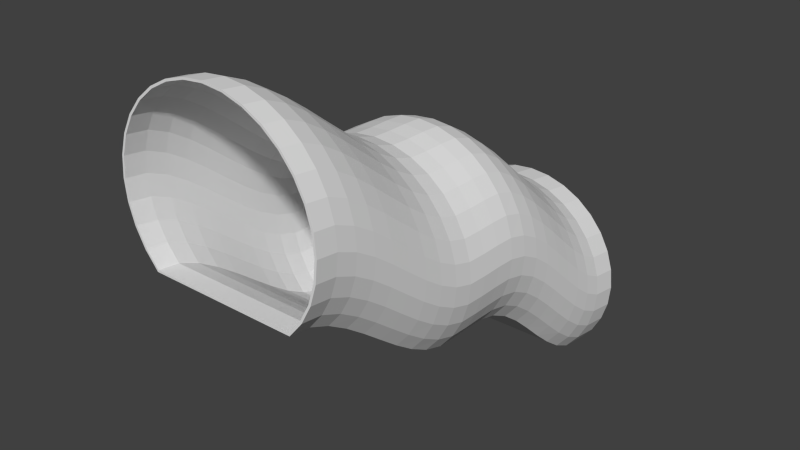# Source: BLENDER_Kanalgang_H_hendiff.blend  (saved by Blender 2.73.0; exported with 4.5.12 LTS)
import bpy
from mathutils import Matrix  # noqa: F401  (used for matrix-valued properties, if any)

bpy.ops.wm.read_factory_settings(use_empty=True)
scene = bpy.context.scene
scene.name = 'Scene'

# ---- collections
col_collection_1 = bpy.data.collections.new('Collection 1'); scene.collection.children.link(col_collection_1)

# ---- world
world_world = bpy.data.worlds.new('World'); scene.world = world_world
world_world.color = (0.05088, 0.05088, 0.05088)
world_world.use_sun_shadow = False
world_world.sun_shadow_jitter_overblur = 0.0
world_world.cycles.sampling_method = 'MANUAL'
world_world.cycles.sample_map_resolution = 256

# ---- meshes
me_cube_001 = bpy.data.meshes.new('Cube.001')
me_cube_001.from_pydata([(0.346, -0.5, -0.3541), (0.346, 0.5, -1.354), (0.4069, 0.5, -1.28), (0.4069, -0.5, -0.28), (-0.346, -0.5, -0.3541), (-0.346, 0.5, -1.354), (0.4521, 0.5, -1.195), (0.4521, -0.5, -0.1954), (-0.4069, -0.5, -0.28), (-0.4069, 0.5, -1.28), (0.48, 0.5, -1.104), (0.48, -0.5, -0.1036), (-0.4521, -0.5, -0.1954), (-0.4521, 0.5, -1.195), (0.4894, 0.5, -1.008), (0.4894, -0.5, -0.008102), (-0.48, -0.5, -0.1036), (-0.48, 0.5, -1.104), (0.48, 0.5, -0.9126), (0.48, -0.5, 0.08737), (-0.4894, -0.5, -0.008102), (-0.4894, 0.5, -1.008), (0.4521, 0.5, -0.8208), (0.4521, -0.5, 0.1792), (-0.48, -0.5, 0.08737), (-0.48, 0.5, -0.9126), (0.4069, 0.5, -0.7362), (0.4069, -0.5, 0.2638), (-0.4521, -0.5, 0.1792), (-0.4521, 0.5, -0.8208), (0.346, 0.5, -0.6621), (0.346, -0.5, 0.3379), (-0.4069, -0.5, 0.2638), (-0.4069, 0.5, -0.7362), (0.2719, 0.5, -0.6012), (0.2719, -0.5, 0.3988), (-0.346, -0.5, 0.3379), (-0.346, 0.5, -0.6621), (0.1873, 0.5, -0.556), (0.1873, -0.5, 0.444), (-0.2719, -0.5, 0.3988), (-0.2719, 0.5, -0.6012), (0.09547, 0.5, -0.5281), (0.09547, -0.5, 0.4719), (-0.1873, -0.5, 0.444), (-0.1873, 0.5, -0.556), (-1.407e-07, 0.5, -0.5187), (-1.407e-07, -0.5, 0.4813), (-0.09547, -0.5, 0.4719), (-0.09547, 0.5, -0.5281), (0.3418, -0.5, -0.3451), (0.3418, 0.5, -1.345), (0.3986, 0.5, -1.274), (0.3986, -0.5, -0.2744), (-0.3418, -0.5, -0.3451), (-0.3418, 0.5, -1.345), (0.4429, 0.5, -1.192), (0.4429, -0.5, -0.1916), (-0.3986, -0.5, -0.2744), (-0.3986, 0.5, -1.274), (0.4702, 0.5, -1.102), (0.4702, -0.5, -0.1016), (-0.4429, -0.5, -0.1916), (-0.4429, 0.5, -1.192), (0.4794, 0.5, -1.008), (0.4794, -0.5, -0.008102), (-0.4702, -0.5, -0.1016), (-0.4702, 0.5, -1.102), (0.4702, 0.5, -0.9146), (0.4702, -0.5, 0.08542), (-0.4794, -0.5, -0.008102), (-0.4794, 0.5, -1.008), (0.4429, 0.5, -0.8247), (0.4429, -0.5, 0.1753), (-0.4702, -0.5, 0.08542), (-0.4702, 0.5, -0.9146), (0.3986, 0.5, -0.7418), (0.3986, -0.5, 0.2582), (-0.4429, -0.5, 0.1753), (-0.4429, 0.5, -0.8247), (0.339, 0.5, -0.6691), (0.339, -0.5, 0.3309), (-0.3986, -0.5, 0.2582), (-0.3986, 0.5, -0.7418), (0.2663, 0.5, -0.6095), (0.2663, -0.5, 0.3905), (-0.339, -0.5, 0.3309), (-0.339, 0.5, -0.6691), (0.1834, 0.5, -0.5652), (0.1834, -0.5, 0.4348), (-0.2663, -0.5, 0.3905), (-0.2663, 0.5, -0.6095), (0.09352, 0.5, -0.5379), (0.09352, -0.5, 0.4621), (-0.1834, -0.5, 0.4348), (-0.1834, 0.5, -0.5652), (-1.407e-07, 0.5, -0.5287), (-1.407e-07, -0.5, 0.4713), (-0.09352, -0.5, 0.4621), (-0.09352, 0.5, -0.5379), (0.346, -0.4512, -0.3659), (0.346, -0.4046, -0.405), (0.346, -0.358, -0.4618), (0.346, -0.3114, -0.5297), (0.346, -0.2648, -0.6025), (0.346, -0.2182, -0.6743), (0.346, -0.1716, -0.7388), (0.346, -0.125, -0.7898), (0.346, -0.07837, -0.8193), (0.346, -0.03176, -0.8233), (0.346, 0.01485, -0.8233), (0.346, 0.06145, -0.8266), (0.346, 0.1081, -0.8492), (0.346, 0.1547, -0.8968), (0.346, 0.2013, -0.9661), (0.346, 0.2479, -1.049), (0.346, 0.2945, -1.136), (0.346, 0.3411, -1.217), (0.346, 0.3877, -1.286), (0.346, 0.4343, -1.333), (0.4069, -0.4512, -0.2918), (0.4069, -0.4046, -0.3309), (0.4069, -0.358, -0.3882), (0.4069, -0.3114, -0.4566), (0.4069, -0.2648, -0.5297), (0.4069, -0.2182, -0.6013), (0.4069, -0.1716, -0.6655), (0.4069, -0.125, -0.7158), (0.4069, -0.07837, -0.7451), (0.4069, -0.03176, -0.7492), (0.4069, 0.01485, -0.7492), (0.4069, 0.06145, -0.7522), (0.4069, 0.1081, -0.7744), (0.4069, 0.1547, -0.8225), (0.4069, 0.2013, -0.8917), (0.4069, 0.2479, -0.9731), (0.4069, 0.2945, -1.059), (0.4069, 0.3411, -1.142), (0.4069, 0.3877, -1.212), (0.4069, 0.4343, -1.259), (-0.4069, -0.4512, -0.2918), (-0.4069, -0.4046, -0.3309), (-0.4069, -0.358, -0.3882), (-0.4069, -0.3114, -0.4566), (-0.4069, -0.2648, -0.5297), (-0.4069, -0.2182, -0.6013), (-0.4069, -0.1716, -0.6655), (-0.4069, -0.125, -0.7158), (-0.4069, -0.07837, -0.7451), (-0.4069, -0.03176, -0.7492), (-0.4069, 0.01485, -0.7492), (-0.4069, 0.06145, -0.7522), (-0.4069, 0.1081, -0.7744), (-0.4069, 0.1547, -0.8225), (-0.4069, 0.2013, -0.8917), (-0.4069, 0.2479, -0.9731), (-0.4069, 0.2945, -1.059), (-0.4069, 0.3411, -1.142), (-0.4069, 0.3877, -1.212), (-0.4069, 0.4343, -1.259), (-0.346, 0.4343, -1.333), (-0.346, 0.3877, -1.286), (-0.346, 0.3411, -1.217), (-0.346, 0.2945, -1.136), (-0.346, 0.2479, -1.049), (-0.346, 0.2013, -0.9661), (-0.346, 0.1547, -0.8968), (-0.346, 0.1081, -0.8492), (-0.346, 0.06145, -0.8266), (-0.346, 0.01485, -0.8233), (-0.346, -0.03176, -0.8233), (-0.346, -0.07837, -0.8193), (-0.346, -0.125, -0.7898), (-0.346, -0.1716, -0.7388), (-0.346, -0.2182, -0.6743), (-0.346, -0.2648, -0.6025), (-0.346, -0.3114, -0.5297), (-0.346, -0.358, -0.4618), (-0.346, -0.4046, -0.405), (-0.346, -0.4512, -0.3659), (0.4521, -0.4512, -0.2072), (0.4521, -0.4046, -0.2463), (0.4521, -0.358, -0.3038), (0.4521, -0.3114, -0.3723), (0.4521, -0.2648, -0.4459), (0.4521, -0.2182, -0.5178), (0.4521, -0.1716, -0.5817), (0.4521, -0.125, -0.6316), (0.4521, -0.07837, -0.6605), (0.4521, -0.03176, -0.6646), (0.4521, 0.01485, -0.6646), (0.4521, 0.06145, -0.6676), (0.4521, 0.1081, -0.6901), (0.4521, 0.1547, -0.7383), (0.4521, 0.2013, -0.8078), (0.4521, 0.2479, -0.8889), (0.4521, 0.2945, -0.9744), (0.4521, 0.3411, -1.057), (0.4521, 0.3877, -1.127), (0.4521, 0.4343, -1.174), (0.48, 0.4343, -1.082), (0.48, 0.3877, -1.035), (0.48, 0.3411, -0.9648), (0.48, 0.2945, -0.8829), (0.48, 0.2479, -0.7979), (0.48, 0.2013, -0.7168), (0.48, 0.1547, -0.6473), (0.48, 0.1081, -0.5993), (0.48, 0.06145, -0.5762), (0.48, 0.01485, -0.5728), (0.48, -0.03176, -0.5728), (0.48, -0.07837, -0.5687), (0.48, -0.125, -0.5402), (0.48, -0.1716, -0.4906), (0.48, -0.2182, -0.4266), (0.48, -0.2648, -0.3546), (0.48, -0.3114, -0.2809), (0.48, -0.358, -0.2121), (0.48, -0.4046, -0.1545), (0.48, -0.4512, -0.1154), (-0.4521, -0.4512, -0.2072), (-0.4521, -0.4046, -0.2463), (-0.4521, -0.358, -0.3038), (-0.4521, -0.3114, -0.3723), (-0.4521, -0.2648, -0.4459), (-0.4521, -0.2182, -0.5178), (-0.4521, -0.1716, -0.5817), (-0.4521, -0.125, -0.6316), (-0.4521, -0.07837, -0.6605), (-0.4521, -0.03176, -0.6646), (-0.4521, 0.01485, -0.6646), (-0.4521, 0.06145, -0.6676), (-0.4521, 0.1081, -0.6901), (-0.4521, 0.1547, -0.7383), (-0.4521, 0.2013, -0.8078), (-0.4521, 0.2479, -0.8889), (-0.4521, 0.2945, -0.9744), (-0.4521, 0.3411, -1.057), (-0.4521, 0.3877, -1.127), (-0.4521, 0.4343, -1.174), (0.4894, -0.4512, -0.01988), (0.4894, -0.4046, -0.05911), (0.4894, -0.358, -0.1167), (0.4894, -0.3114, -0.1857), (0.4894, -0.2648, -0.2595), (0.4894, -0.2182, -0.3317), (0.4894, -0.1716, -0.3957), (0.4894, -0.125, -0.4451), (0.4894, -0.07837, -0.4733), (0.4894, -0.03176, -0.4773), (0.4894, 0.01485, -0.4773), (0.4894, 0.06145, -0.4811), (0.4894, 0.1081, -0.5051), (0.4894, 0.1547, -0.5537), (0.4894, 0.2013, -0.6221), (0.4894, 0.2479, -0.7033), (0.4894, 0.2945, -0.7879), (0.4894, 0.3411, -0.8693), (0.4894, 0.3877, -0.9393), (0.4894, 0.4343, -0.987), (-0.4894, -0.4512, -0.01988), (-0.4894, -0.4046, -0.05911), (-0.4894, -0.358, -0.1167), (-0.4894, -0.3114, -0.1857), (-0.4894, -0.2648, -0.2595), (-0.4894, -0.2182, -0.3317), (-0.4894, -0.1716, -0.3957), (-0.4894, -0.125, -0.4451), (-0.4894, -0.07837, -0.4733), (-0.4894, -0.03176, -0.4773), (-0.4894, 0.01485, -0.4773), (-0.4894, 0.06145, -0.4811), (-0.4894, 0.1081, -0.5051), (-0.4894, 0.1547, -0.5537), (-0.4894, 0.2013, -0.6221), (-0.4894, 0.2479, -0.7033), (-0.4894, 0.2945, -0.7879), (-0.4894, 0.3411, -0.8693), (-0.4894, 0.3877, -0.9393), (-0.4894, 0.4343, -0.987), (-0.48, 0.4343, -1.082), (-0.48, 0.3877, -1.035), (-0.48, 0.3411, -0.9648), (-0.48, 0.2945, -0.8829), (-0.48, 0.2479, -0.7979), (-0.48, 0.2013, -0.7168), (-0.48, 0.1547, -0.6473), (-0.48, 0.1081, -0.5993), (-0.48, 0.06145, -0.5762), (-0.48, 0.01485, -0.5728), (-0.48, -0.03176, -0.5728), (-0.48, -0.07837, -0.5687), (-0.48, -0.125, -0.5402), (-0.48, -0.1716, -0.4906), (-0.48, -0.2182, -0.4267), (-0.48, -0.2648, -0.3546), (-0.48, -0.3114, -0.2809), (-0.48, -0.358, -0.2121), (-0.48, -0.4046, -0.1545), (-0.48, -0.4512, -0.1154), (0.48, -0.4512, 0.07559), (0.48, -0.4046, 0.03635), (0.48, -0.358, -0.02124), (0.48, -0.3114, -0.09033), (0.48, -0.2648, -0.1643), (0.48, -0.2182, -0.2365), (0.48, -0.1716, -0.3007), (0.48, -0.125, -0.3499), (0.48, -0.07837, -0.3779), (0.48, -0.03176, -0.3818), (0.48, 0.01485, -0.3818), (0.48, 0.06145, -0.3859), (0.48, 0.1081, -0.4113), (0.48, 0.1547, -0.4598), (0.48, 0.2013, -0.528), (0.48, 0.2479, -0.6087), (0.48, 0.2945, -0.6931), (0.48, 0.3411, -0.7742), (0.48, 0.3877, -0.844), (0.48, 0.4343, -0.8915), (0.4521, 0.4343, -0.7997), (0.4521, 0.3877, -0.7526), (0.4521, 0.3411, -0.6831), (0.4521, 0.2945, -0.603), (0.4521, 0.2479, -0.5183), (0.4521, 0.2013, -0.4387), (0.4521, 0.1547, -0.3703), (0.4521, 0.1081, -0.3208), (0.4521, 0.06145, -0.2941), (0.4521, 0.01485, -0.29), (0.4521, -0.03176, -0.29), (0.4521, -0.07837, -0.2862), (0.4521, -0.125, -0.2583), (0.4521, -0.1716, -0.209), (0.4521, -0.2182, -0.1449), (0.4521, -0.2648, -0.07252), (0.4521, -0.3114, 0.001518), (0.4521, -0.358, 0.0706), (0.4521, -0.4046, 0.1282), (0.4521, -0.4512, 0.1674), (-0.48, -0.4512, 0.07559), (-0.48, -0.4046, 0.03635), (-0.48, -0.358, -0.02124), (-0.48, -0.3114, -0.09033), (-0.48, -0.2648, -0.1643), (-0.48, -0.2182, -0.2365), (-0.48, -0.1716, -0.3007), (-0.48, -0.125, -0.3499), (-0.48, -0.07837, -0.3779), (-0.48, -0.03176, -0.3818), (-0.48, 0.01485, -0.3818), (-0.48, 0.06145, -0.3859), (-0.48, 0.1081, -0.4113), (-0.48, 0.1547, -0.4598), (-0.48, 0.2013, -0.528), (-0.48, 0.2479, -0.6087), (-0.48, 0.2945, -0.6931), (-0.48, 0.3411, -0.7742), (-0.48, 0.3877, -0.844), (-0.48, 0.4343, -0.8915), (0.4069, 0.4343, -0.7151), (0.4069, 0.3877, -0.6682), (0.4069, 0.3411, -0.5995), (0.4069, 0.2945, -0.5201), (0.4069, 0.2479, -0.4366), (0.4069, 0.2013, -0.3568), (0.4069, 0.1547, -0.2883), (0.4069, 0.1081, -0.2376), (0.4069, 0.06145, -0.2095), (0.4069, 0.01485, -0.2054), (0.4069, -0.03176, -0.2054), (0.4069, -0.07837, -0.2016), (0.4069, -0.125, -0.1737), (0.4069, -0.1716, -0.1244), (0.4069, -0.2182, -0.06015), (0.4069, -0.2648, 0.01232), (0.4069, -0.3114, 0.08633), (0.4069, -0.358, 0.1553), (0.4069, -0.4046, 0.2128), (0.4069, -0.4512, 0.252), (-0.4521, -0.4512, 0.1674), (-0.4521, -0.4046, 0.1282), (-0.4521, -0.358, 0.0706), (-0.4521, -0.3114, 0.001518), (-0.4521, -0.2648, -0.07252), (-0.4521, -0.2182, -0.1449), (-0.4521, -0.1716, -0.209), (-0.4521, -0.125, -0.2583), (-0.4521, -0.07837, -0.2862), (-0.4521, -0.03176, -0.29), (-0.4521, 0.01485, -0.29), (-0.4521, 0.06145, -0.2941), (-0.4521, 0.1081, -0.3208), (-0.4521, 0.1547, -0.3703), (-0.4521, 0.2013, -0.4387), (-0.4521, 0.2479, -0.5183), (-0.4521, 0.2945, -0.603), (-0.4521, 0.3411, -0.6831), (-0.4521, 0.3877, -0.7526), (-0.4521, 0.4343, -0.7997), (0.346, 0.4343, -0.6409), (0.346, 0.3877, -0.594), (0.346, 0.3411, -0.5265), (0.346, 0.2945, -0.4476), (0.346, 0.2479, -0.3655), (0.346, 0.2013, -0.2861), (0.346, 0.1547, -0.2165), (0.346, 0.1081, -0.1642), (0.346, 0.06145, -0.1353), (0.346, 0.01485, -0.1313), (0.346, -0.03176, -0.1313), (0.346, -0.07837, -0.1274), (0.346, -0.125, -0.09937), (0.346, -0.1716, -0.04985), (0.346, -0.2182, 0.01452), (0.346, -0.2648, 0.087), (0.346, -0.3114, 0.1609), (0.346, -0.358, 0.2296), (0.346, -0.4046, 0.287), (0.346, -0.4512, 0.3261), (-0.4069, -0.4512, 0.252), (-0.4069, -0.4046, 0.2128), (-0.4069, -0.358, 0.1553), (-0.4069, -0.3114, 0.08633), (-0.4069, -0.2648, 0.01232), (-0.4069, -0.2182, -0.06015), (-0.4069, -0.1716, -0.1244), (-0.4069, -0.125, -0.1737), (-0.4069, -0.07837, -0.2016), (-0.4069, -0.03176, -0.2054), (-0.4069, 0.01485, -0.2054), (-0.4069, 0.06145, -0.2095), (-0.4069, 0.1081, -0.2376), (-0.4069, 0.1547, -0.2883), (-0.4069, 0.2013, -0.3568), (-0.4069, 0.2479, -0.4366), (-0.4069, 0.2945, -0.5201), (-0.4069, 0.3411, -0.5995), (-0.4069, 0.3877, -0.6682), (-0.4069, 0.4343, -0.7151), (0.2719, 0.4343, -0.5801), (0.2719, 0.3877, -0.5331), (0.2719, 0.3411, -0.467), (0.2719, 0.2945, -0.3886), (0.2719, 0.2479, -0.3067), (0.2719, 0.2013, -0.2276), (0.2719, 0.1547, -0.1576), (0.2719, 0.1081, -0.104), (0.2719, 0.06145, -0.07445), (0.2719, 0.01485, -0.0704), (0.2719, -0.03176, -0.0704), (0.2719, -0.07837, -0.06642), (0.2719, -0.125, -0.03811), (0.2719, -0.1716, 0.0117), (0.2719, -0.2182, 0.07621), (0.2719, -0.2648, 0.1486), (0.2719, -0.3114, 0.2222), (0.2719, -0.358, 0.2907), (0.2719, -0.4046, 0.3479), (0.2719, -0.4512, 0.387), (-0.346, -0.4512, 0.3261), (-0.346, -0.4046, 0.287), (-0.346, -0.358, 0.2296), (-0.346, -0.3114, 0.1609), (-0.346, -0.2648, 0.087), (-0.346, -0.2182, 0.01452), (-0.346, -0.1716, -0.04985), (-0.346, -0.125, -0.09937), (-0.346, -0.07837, -0.1274), (-0.346, -0.03176, -0.1313), (-0.346, 0.01485, -0.1313), (-0.346, 0.06145, -0.1353), (-0.346, 0.1081, -0.1642), (-0.346, 0.1547, -0.2165), (-0.346, 0.2013, -0.2861), (-0.346, 0.2479, -0.3655), (-0.346, 0.2945, -0.4476), (-0.346, 0.3411, -0.5265), (-0.346, 0.3877, -0.594), (-0.346, 0.4343, -0.6409), (0.1873, 0.4343, -0.5348), (0.1873, 0.3877, -0.4879), (0.1873, 0.3411, -0.4224), (0.1873, 0.2945, -0.3454), (0.1873, 0.2479, -0.2637), (0.1873, 0.2013, -0.1842), (0.1873, 0.1547, -0.1135), (0.1873, 0.1081, -0.05895), (0.1873, 0.06145, -0.02923), (0.1873, 0.01485, -0.02518), (0.1873, -0.03176, -0.02518), (0.1873, -0.07837, -0.02113), (0.1873, -0.125, 0.007652), (0.1873, -0.1716, 0.05782), (0.1873, -0.2182, 0.1224), (0.1873, -0.2648, 0.1946), (0.1873, -0.3114, 0.2678), (0.1873, -0.358, 0.3361), (0.1873, -0.4046, 0.3931), (0.1873, -0.4512, 0.4322), (-0.2719, -0.4512, 0.387), (-0.2719, -0.4046, 0.3479), (-0.2719, -0.358, 0.2907), (-0.2719, -0.3114, 0.2222), (-0.2719, -0.2648, 0.1486), (-0.2719, -0.2182, 0.07621), (-0.2719, -0.1716, 0.01169), (-0.2719, -0.125, -0.03811), (-0.2719, -0.07837, -0.06642), (-0.2719, -0.03176, -0.0704), (-0.2719, 0.01485, -0.0704), (-0.2719, 0.06145, -0.07445), (-0.2719, 0.1081, -0.104), (-0.2719, 0.1547, -0.1576), (-0.2719, 0.2013, -0.2276), (-0.2719, 0.2479, -0.3067), (-0.2719, 0.2945, -0.3886), (-0.2719, 0.3411, -0.467), (-0.2719, 0.3877, -0.5331), (-0.2719, 0.4343, -0.5801), (0.09547, 0.4343, -0.507), (0.09547, 0.3877, -0.4601), (0.09547, 0.3411, -0.3945), (0.09547, 0.2945, -0.318), (0.09547, 0.2479, -0.2371), (0.09547, 0.2013, -0.1579), (0.09547, 0.1547, -0.08666), (0.09547, 0.1081, -0.03122), (0.09547, 0.06145, -0.001382), (0.09547, 0.01485, 0.002667), (0.09547, -0.03176, 0.002667), (0.09547, -0.07837, 0.006716), (0.09547, -0.125, 0.03599), (0.09547, -0.1716, 0.08658), (0.09547, -0.2182, 0.1512), (0.09547, -0.2648, 0.223), (0.09547, -0.3114, 0.296), (0.09547, -0.358, 0.3641), (0.09547, -0.4046, 0.4209), (0.09547, -0.4512, 0.4601), (-0.1873, -0.4512, 0.4322), (-0.1873, -0.4046, 0.3931), (-0.1873, -0.358, 0.3361), (-0.1873, -0.3114, 0.2678), (-0.1873, -0.2648, 0.1946), (-0.1873, -0.2182, 0.1224), (-0.1873, -0.1716, 0.05782), (-0.1873, -0.125, 0.007652), (-0.1873, -0.07837, -0.02113), (-0.1873, -0.03176, -0.02518), (-0.1873, 0.01485, -0.02518), (-0.1873, 0.06145, -0.02923), (-0.1873, 0.1081, -0.05895), (-0.1873, 0.1547, -0.1135), (-0.1873, 0.2013, -0.1842), (-0.1873, 0.2479, -0.2637), (-0.1873, 0.2945, -0.3454), (-0.1873, 0.3411, -0.4224), (-0.1873, 0.3877, -0.4879), (-0.1873, 0.4343, -0.5348), (-1.407e-07, 0.4343, -0.4976), (-1.407e-07, 0.3877, -0.4507), (-1.407e-07, 0.3411, -0.3851), (-1.407e-07, 0.2945, -0.3086), (-1.407e-07, 0.2479, -0.2277), (-1.407e-07, 0.2013, -0.1485), (-1.407e-07, 0.1547, -0.07726), (-1.407e-07, 0.1081, -0.02182), (-1.407e-07, 0.06145, 0.008021), (-1.407e-07, 0.01485, 0.01207), (-1.407e-07, -0.03176, 0.01207), (-1.407e-07, -0.07837, 0.01612), (-1.407e-07, -0.125, 0.04561), (-1.407e-07, -0.1716, 0.09647), (-1.407e-07, -0.2182, 0.161), (-1.407e-07, -0.2648, 0.2327), (-1.407e-07, -0.3114, 0.3055), (-1.407e-07, -0.358, 0.3735), (-1.407e-07, -0.4046, 0.4303), (-1.407e-07, -0.4512, 0.4695), (-0.09547, -0.4512, 0.4601), (-0.09547, -0.4046, 0.4209), (-0.09547, -0.358, 0.3641), (-0.09547, -0.3114, 0.296), (-0.09547, -0.2648, 0.223), (-0.09547, -0.2182, 0.1512), (-0.09547, -0.1716, 0.08658), (-0.09547, -0.125, 0.03599), (-0.09547, -0.07837, 0.006716), (-0.09547, -0.03176, 0.002667), (-0.09547, 0.01485, 0.002667), (-0.09547, 0.06145, -0.001382), (-0.09547, 0.1081, -0.03122), (-0.09547, 0.1547, -0.08666), (-0.09547, 0.2013, -0.1579), (-0.09547, 0.2479, -0.2371), (-0.09547, 0.2945, -0.318), (-0.09547, 0.3411, -0.3945), (-0.09547, 0.3877, -0.4601), (-0.09547, 0.4343, -0.507), (0.3418, -0.4512, -0.3569), (0.3418, -0.4046, -0.396), (0.3418, -0.358, -0.4529), (0.3418, -0.3114, -0.5208), (0.3418, -0.2648, -0.5937), (0.3418, -0.2182, -0.6654), (0.3418, -0.1716, -0.7299), (0.3418, -0.125, -0.7808), (0.3418, -0.07837, -0.8103), (0.3418, -0.03176, -0.8143), (0.3418, 0.01485, -0.8143), (0.3418, 0.06145, -0.8175), (0.3418, 0.1081, -0.8403), (0.3418, 0.1547, -0.8886), (0.3418, 0.2013, -0.9579), (0.3418, 0.2479, -1.04), (0.3418, 0.2945, -1.127), (0.3418, 0.3411, -1.208), (0.3418, 0.3877, -1.277), (0.3418, 0.4343, -1.324), (0.3986, -0.4512, -0.2862), (0.3986, -0.4046, -0.3253), (0.3986, -0.358, -0.3828), (0.3986, -0.3114, -0.4512), (0.3986, -0.2648, -0.5243), (0.3986, -0.2182, -0.5959), (0.3986, -0.1716, -0.66), (0.3986, -0.125, -0.7103), (0.3986, -0.07837, -0.7396), (0.3986, -0.03176, -0.7436), (0.3986, 0.01485, -0.7436), (0.3986, 0.06145, -0.7466), (0.3986, 0.1081, -0.7691), (0.3986, 0.1547, -0.8174), (0.3986, 0.2013, -0.8868), (0.3986, 0.2479, -0.9683), (0.3986, 0.2945, -1.054), (0.3986, 0.3411, -1.137), (0.3986, 0.3877, -1.206), (0.3986, 0.4343, -1.253), (-0.3986, -0.4512, -0.2862), (-0.3986, -0.4046, -0.3253), (-0.3986, -0.358, -0.3828), (-0.3986, -0.3114, -0.4512), (-0.3986, -0.2648, -0.5243), (-0.3986, -0.2182, -0.5959), (-0.3986, -0.1716, -0.66), (-0.3986, -0.125, -0.7103), (-0.3986, -0.07837, -0.7396), (-0.3986, -0.03176, -0.7436), (-0.3986, 0.01485, -0.7436), (-0.3986, 0.06145, -0.7466), (-0.3986, 0.1081, -0.7691), (-0.3986, 0.1547, -0.8174), (-0.3986, 0.2013, -0.8868), (-0.3986, 0.2479, -0.9683), (-0.3986, 0.2945, -1.054), (-0.3986, 0.3411, -1.137), (-0.3986, 0.3877, -1.206), (-0.3986, 0.4343, -1.253), (-0.3418, 0.4343, -1.324), (-0.3418, 0.3877, -1.277), (-0.3418, 0.3411, -1.208), (-0.3418, 0.2945, -1.127), (-0.3418, 0.2479, -1.04), (-0.3418, 0.2013, -0.9579), (-0.3418, 0.1547, -0.8886), (-0.3418, 0.1081, -0.8403), (-0.3418, 0.06145, -0.8175), (-0.3418, 0.01485, -0.8143), (-0.3418, -0.03176, -0.8143), (-0.3418, -0.07837, -0.8103), (-0.3418, -0.125, -0.7808), (-0.3418, -0.1716, -0.7299), (-0.3418, -0.2182, -0.6654), (-0.3418, -0.2648, -0.5937), (-0.3418, -0.3114, -0.5208), (-0.3418, -0.358, -0.4529), (-0.3418, -0.4046, -0.396), (-0.3418, -0.4512, -0.3569), (0.4429, -0.4512, -0.2033), (0.4429, -0.4046, -0.2425), (0.4429, -0.358, -0.3), (0.4429, -0.3114, -0.3686), (0.4429, -0.2648, -0.4423), (0.4429, -0.2182, -0.5141), (0.4429, -0.1716, -0.578), (0.4429, -0.125, -0.6278), (0.4429, -0.07837, -0.6567), (0.4429, -0.03176, -0.6608), (0.4429, 0.01485, -0.6608), (0.4429, 0.06145, -0.6638), (0.4429, 0.1081, -0.6863), (0.4429, 0.1547, -0.7349), (0.4429, 0.2013, -0.8044), (0.4429, 0.2479, -0.8856), (0.4429, 0.2945, -0.971), (0.4429, 0.3411, -1.053), (0.4429, 0.3877, -1.123), (0.4429, 0.4343, -1.17), (0.4702, 0.4343, -1.08), (0.4702, 0.3877, -1.033), (0.4702, 0.3411, -0.9629), (0.4702, 0.2945, -0.8812), (0.4702, 0.2479, -0.7962), (0.4702, 0.2013, -0.7152), (0.4702, 0.1547, -0.6455), (0.4702, 0.1081, -0.5974), (0.4702, 0.06145, -0.5742), (0.4702, 0.01485, -0.5708), (0.4702, -0.03176, -0.5708), (0.4702, -0.07837, -0.5668), (0.4702, -0.125, -0.5383), (0.4702, -0.1716, -0.4888), (0.4702, -0.2182, -0.4248), (0.4702, -0.2648, -0.3527), (0.4702, -0.3114, -0.2791), (0.4702, -0.358, -0.2102), (0.4702, -0.4046, -0.1526), (0.4702, -0.4512, -0.1134), (-0.4429, -0.4512, -0.2033), (-0.4429, -0.4046, -0.2425), (-0.4429, -0.358, -0.3), (-0.4429, -0.3114, -0.3686), (-0.4429, -0.2648, -0.4423), (-0.4429, -0.2182, -0.5141), (-0.4429, -0.1716, -0.578), (-0.4429, -0.125, -0.6278), (-0.4429, -0.07837, -0.6567), (-0.4429, -0.03176, -0.6608), (-0.4429, 0.01485, -0.6608), (-0.4429, 0.06145, -0.6638), (-0.4429, 0.1081, -0.6863), (-0.4429, 0.1547, -0.7349), (-0.4429, 0.2013, -0.8044), (-0.4429, 0.2479, -0.8856), (-0.4429, 0.2945, -0.971), (-0.4429, 0.3411, -1.053), (-0.4429, 0.3877, -1.123), (-0.4429, 0.4343, -1.17), (0.4794, -0.4512, -0.01988), (0.4794, -0.4046, -0.05912), (0.4794, -0.358, -0.1167), (0.4794, -0.3114, -0.1858), (0.4794, -0.2648, -0.2596), (0.4794, -0.2182, -0.3318), (0.4794, -0.1716, -0.3957), (0.4794, -0.125, -0.4451), (0.4794, -0.07837, -0.4733), (0.4794, -0.03176, -0.4773), (0.4794, 0.01485, -0.4773), (0.4794, 0.06145, -0.4811), (0.4794, 0.1081, -0.505), (0.4794, 0.1547, -0.5536), (0.4794, 0.2013, -0.622), (0.4794, 0.2479, -0.7033), (0.4794, 0.2945, -0.7879), (0.4794, 0.3411, -0.8693), (0.4794, 0.3877, -0.9393), (0.4794, 0.4343, -0.987), (-0.4794, -0.4512, -0.01988), (-0.4794, -0.4046, -0.05912), (-0.4794, -0.358, -0.1167), (-0.4794, -0.3114, -0.1858), (-0.4794, -0.2648, -0.2596), (-0.4794, -0.2182, -0.3318), (-0.4794, -0.1716, -0.3957), (-0.4794, -0.125, -0.4451), (-0.4794, -0.07837, -0.4733), (-0.4794, -0.03176, -0.4773), (-0.4794, 0.01485, -0.4773), (-0.4794, 0.06145, -0.4811), (-0.4794, 0.1081, -0.505), (-0.4794, 0.1547, -0.5536), (-0.4794, 0.2013, -0.622), (-0.4794, 0.2479, -0.7033), (-0.4794, 0.2945, -0.7879), (-0.4794, 0.3411, -0.8693), (-0.4794, 0.3877, -0.9393), (-0.4794, 0.4343, -0.987), (-0.4702, 0.4343, -1.08), (-0.4702, 0.3877, -1.033), (-0.4702, 0.3411, -0.9629), (-0.4702, 0.2945, -0.8812), (-0.4702, 0.2479, -0.7962), (-0.4702, 0.2013, -0.7152), (-0.4702, 0.1547, -0.6455), (-0.4702, 0.1081, -0.5974), (-0.4702, 0.06145, -0.5742), (-0.4702, 0.01485, -0.5708), (-0.4702, -0.03176, -0.5708), (-0.4702, -0.07837, -0.5668), (-0.4702, -0.125, -0.5383), (-0.4702, -0.1716, -0.4888), (-0.4702, -0.2182, -0.4248), (-0.4702, -0.2648, -0.3527), (-0.4702, -0.3114, -0.2791), (-0.4702, -0.358, -0.2102), (-0.4702, -0.4046, -0.1526), (-0.4702, -0.4512, -0.1134), (0.4702, -0.4512, 0.07364), (0.4702, -0.4046, 0.0344), (0.4702, -0.358, -0.02317), (0.4702, -0.3114, -0.09228), (0.4702, -0.2648, -0.1663), (0.4702, -0.2182, -0.2385), (0.4702, -0.1716, -0.3026), (0.4702, -0.125, -0.3519), (0.4702, -0.07837, -0.3799), (0.4702, -0.03176, -0.3838), (0.4702, 0.01485, -0.3838), (0.4702, 0.06145, -0.3878), (0.4702, 0.1081, -0.4131), (0.4702, 0.1547, -0.4616), (0.4702, 0.2013, -0.5298), (0.4702, 0.2479, -0.6104), (0.4702, 0.2945, -0.6949), (0.4702, 0.3411, -0.7759), (0.4702, 0.3877, -0.8459), (0.4702, 0.4343, -0.8934), (0.4429, 0.4343, -0.8035), (0.4429, 0.3877, -0.7562), (0.4429, 0.3411, -0.6865), (0.4429, 0.2945, -0.6061), (0.4429, 0.2479, -0.5216), (0.4429, 0.2013, -0.4422), (0.4429, 0.1547, -0.3737), (0.4429, 0.1081, -0.3244), (0.4429, 0.06145, -0.2979), (0.4429, 0.01485, -0.2939), (0.4429, -0.03176, -0.2939), (0.4429, -0.07837, -0.29), (0.4429, -0.125, -0.2622), (0.4429, -0.1716, -0.2128), (0.4429, -0.2182, -0.1487), (0.4429, -0.2648, -0.07633), (0.4429, -0.3114, -0.00227), (0.4429, -0.358, 0.06682), (0.4429, -0.4046, 0.1244), (0.4429, -0.4512, 0.1636), (-0.4702, -0.4512, 0.07364), (-0.4702, -0.4046, 0.0344), (-0.4702, -0.358, -0.02317), (-0.4702, -0.3114, -0.09228), (-0.4702, -0.2648, -0.1663), (-0.4702, -0.2182, -0.2385), (-0.4702, -0.1716, -0.3026), (-0.4702, -0.125, -0.3519), (-0.4702, -0.07837, -0.3799), (-0.4702, -0.03176, -0.3838), (-0.4702, 0.01485, -0.3838), (-0.4702, 0.06145, -0.3878), (-0.4702, 0.1081, -0.4131), (-0.4702, 0.1547, -0.4616), (-0.4702, 0.2013, -0.5298), (-0.4702, 0.2479, -0.6104), (-0.4702, 0.2945, -0.6949), (-0.4702, 0.3411, -0.7759), (-0.4702, 0.3877, -0.8459), (-0.4702, 0.4343, -0.8934), (0.3986, 0.4343, -0.7206), (0.3986, 0.3877, -0.6735), (0.3986, 0.3411, -0.6045), (0.3986, 0.2945, -0.5249), (0.3986, 0.2479, -0.4412), (0.3986, 0.2013, -0.3616), (0.3986, 0.1547, -0.2933), (0.3986, 0.1081, -0.2429), (0.3986, 0.06145, -0.215), (0.3986, 0.01485, -0.211), (0.3986, -0.03176, -0.211), (0.3986, -0.07837, -0.2071), (0.3986, -0.125, -0.1793), (0.3986, -0.1716, -0.1299), (0.3986, -0.2182, -0.06567), (0.3986, -0.2648, 0.006832), (0.3986, -0.3114, 0.08086), (0.3986, -0.358, 0.1498), (0.3986, -0.4046, 0.2073), (0.3986, -0.4512, 0.2464), (-0.4429, -0.4512, 0.1636), (-0.4429, -0.4046, 0.1244), (-0.4429, -0.358, 0.06682), (-0.4429, -0.3114, -0.00227), (-0.4429, -0.2648, -0.07633), (-0.4429, -0.2182, -0.1487), (-0.4429, -0.1716, -0.2128), (-0.4429, -0.125, -0.2622), (-0.4429, -0.07837, -0.29), (-0.4429, -0.03176, -0.2939), (-0.4429, 0.01485, -0.2939), (-0.4429, 0.06145, -0.2979), (-0.4429, 0.1081, -0.3244), (-0.4429, 0.1547, -0.3737), (-0.4429, 0.2013, -0.4422), (-0.4429, 0.2479, -0.5216), (-0.4429, 0.2945, -0.6061), (-0.4429, 0.3411, -0.6865), (-0.4429, 0.3877, -0.7562), (-0.4429, 0.4343, -0.8035), (0.339, 0.4343, -0.6479), (0.339, 0.3877, -0.6008), (0.339, 0.3411, -0.5329), (0.339, 0.2945, -0.4538), (0.339, 0.2479, -0.3717), (0.339, 0.2013, -0.2922), (0.339, 0.1547, -0.2229), (0.339, 0.1081, -0.1711), (0.339, 0.06145, -0.1424), (0.339, 0.01485, -0.1383), (0.339, -0.03176, -0.1383), (0.339, -0.07837, -0.1345), (0.339, -0.125, -0.1064), (0.339, -0.1716, -0.05689), (0.339, -0.2182, 0.007528), (0.339, -0.2648, 0.08003), (0.339, -0.3114, 0.1539), (0.339, -0.358, 0.2226), (0.339, -0.4046, 0.28), (0.339, -0.4512, 0.3191), (-0.3986, -0.4512, 0.2464), (-0.3986, -0.4046, 0.2073), (-0.3986, -0.358, 0.1498), (-0.3986, -0.3114, 0.08086), (-0.3986, -0.2648, 0.006832), (-0.3986, -0.2182, -0.06567), (-0.3986, -0.1716, -0.1299), (-0.3986, -0.125, -0.1793), (-0.3986, -0.07837, -0.2071), (-0.3986, -0.03176, -0.211), (-0.3986, 0.01485, -0.211), (-0.3986, 0.06145, -0.215), (-0.3986, 0.1081, -0.2429), (-0.3986, 0.1547, -0.2933), (-0.3986, 0.2013, -0.3616), (-0.3986, 0.2479, -0.4412), (-0.3986, 0.2945, -0.5249), (-0.3986, 0.3411, -0.6045), (-0.3986, 0.3877, -0.6735), (-0.3986, 0.4343, -0.7206), (0.2663, 0.4343, -0.5883), (0.2663, 0.3877, -0.5411), (0.2663, 0.3411, -0.4746), (0.2663, 0.2945, -0.3959), (0.2663, 0.2479, -0.314), (0.2663, 0.2013, -0.235), (0.2663, 0.1547, -0.1653), (0.2663, 0.1081, -0.1121), (0.2663, 0.06145, -0.08277), (0.2663, 0.01485, -0.07872), (0.2663, -0.03176, -0.07872), (0.2663, -0.07837, -0.07473), (0.2663, -0.125, -0.0464), (0.2663, -0.1716, 0.003441), (0.2663, -0.2182, 0.06799), (0.2663, -0.2648, 0.1404), (0.2663, -0.3114, 0.214), (0.2663, -0.358, 0.2825), (0.2663, -0.4046, 0.3396), (0.2663, -0.4512, 0.3787), (-0.339, -0.4512, 0.3191), (-0.339, -0.4046, 0.28), (-0.339, -0.358, 0.2226), (-0.339, -0.3114, 0.1539), (-0.339, -0.2648, 0.08003), (-0.339, -0.2182, 0.007528), (-0.339, -0.1716, -0.05689), (-0.339, -0.125, -0.1064), (-0.339, -0.07837, -0.1345), (-0.339, -0.03176, -0.1383), (-0.339, 0.01485, -0.1383), (-0.339, 0.06145, -0.1424), (-0.339, 0.1081, -0.1711), (-0.339, 0.1547, -0.2229), (-0.339, 0.2013, -0.2922), (-0.339, 0.2479, -0.3717), (-0.339, 0.2945, -0.4538), (-0.339, 0.3411, -0.5329), (-0.339, 0.3877, -0.6008), (-0.339, 0.4343, -0.6479), (0.1834, 0.4343, -0.544), (0.1834, 0.3877, -0.4968), (0.1834, 0.3411, -0.4308), (0.1834, 0.2945, -0.3536), (0.1834, 0.2479, -0.2718), (0.1834, 0.2013, -0.1925), (0.1834, 0.1547, -0.1221), (0.1834, 0.1081, -0.06809), (0.1834, 0.06145, -0.03847), (0.1834, 0.01485, -0.03442), (0.1834, -0.03176, -0.03442), (0.1834, -0.07837, -0.03037), (0.1834, -0.125, -0.00157), (0.1834, -0.1716, 0.04865), (0.1834, -0.2182, 0.1133), (0.1834, -0.2648, 0.1855), (0.1834, -0.3114, 0.2588), (0.1834, -0.358, 0.327), (0.1834, -0.4046, 0.3839), (0.1834, -0.4512, 0.423), (-0.2663, -0.4512, 0.3787), (-0.2663, -0.4046, 0.3396), (-0.2663, -0.358, 0.2825), (-0.2663, -0.3114, 0.214), (-0.2663, -0.2648, 0.1404), (-0.2663, -0.2182, 0.06799), (-0.2663, -0.1716, 0.003441), (-0.2663, -0.125, -0.0464), (-0.2663, -0.07837, -0.07473), (-0.2663, -0.03176, -0.07872), (-0.2663, 0.01485, -0.07872), (-0.2663, 0.06145, -0.08277), (-0.2663, 0.1081, -0.1121), (-0.2663, 0.1547, -0.1653), (-0.2663, 0.2013, -0.235), (-0.2663, 0.2479, -0.314), (-0.2663, 0.2945, -0.3959), (-0.2663, 0.3411, -0.4746), (-0.2663, 0.3877, -0.5411), (-0.2663, 0.4343, -0.5883), (0.09352, 0.4343, -0.5167), (0.09352, 0.3877, -0.4694), (0.09352, 0.3411, -0.4035), (0.09352, 0.2945, -0.3267), (0.09352, 0.2479, -0.2458), (0.09352, 0.2013, -0.1667), (0.09352, 0.1547, -0.0959), (0.09352, 0.1081, -0.04098), (0.09352, 0.06145, -0.01119), (0.09352, 0.01485, -0.007141), (0.09352, -0.03176, -0.007141), (0.09352, -0.07837, -0.003092), (0.09352, -0.125, 0.02619), (0.09352, -0.1716, 0.07686), (0.09352, -0.2182, 0.1415), (0.09352, -0.2648, 0.2134), (0.09352, -0.3114, 0.2864), (0.09352, -0.358, 0.3544), (0.09352, -0.4046, 0.4112), (0.09352, -0.4512, 0.4503), (-0.1834, -0.4512, 0.423), (-0.1834, -0.4046, 0.3839), (-0.1834, -0.358, 0.327), (-0.1834, -0.3114, 0.2588), (-0.1834, -0.2648, 0.1855), (-0.1834, -0.2182, 0.1133), (-0.1834, -0.1716, 0.04865), (-0.1834, -0.125, -0.00157), (-0.1834, -0.07837, -0.03037), (-0.1834, -0.03176, -0.03442), (-0.1834, 0.01485, -0.03442), (-0.1834, 0.06145, -0.03847), (-0.1834, 0.1081, -0.06809), (-0.1834, 0.1547, -0.1221), (-0.1834, 0.2013, -0.1925), (-0.1834, 0.2479, -0.2718), (-0.1834, 0.2945, -0.3536), (-0.1834, 0.3411, -0.4308), (-0.1834, 0.3877, -0.4968), (-0.1834, 0.4343, -0.544), (-1.407e-07, 0.4343, -0.5075), (-1.407e-07, 0.3877, -0.4602), (-1.407e-07, 0.3411, -0.3943), (-1.407e-07, 0.2945, -0.3175), (-1.407e-07, 0.2479, -0.2365), (-1.407e-07, 0.2013, -0.1575), (-1.407e-07, 0.1547, -0.08668), (-1.407e-07, 0.1081, -0.03177), (-1.407e-07, 0.06145, -0.001979), (-1.407e-07, 0.01485, 0.00207), (-1.407e-07, -0.03176, 0.00207), (-1.407e-07, -0.07837, 0.006119), (-1.407e-07, -0.125, 0.03562), (-1.407e-07, -0.1716, 0.08658), (-1.407e-07, -0.2182, 0.1512), (-1.407e-07, -0.2648, 0.2229), (-1.407e-07, -0.3114, 0.2957), (-1.407e-07, -0.358, 0.3636), (-1.407e-07, -0.4046, 0.4204), (-1.407e-07, -0.4512, 0.4595), (-0.09352, -0.4512, 0.4503), (-0.09352, -0.4046, 0.4112), (-0.09352, -0.358, 0.3544), (-0.09352, -0.3114, 0.2864), (-0.09352, -0.2648, 0.2134), (-0.09352, -0.2182, 0.1415), (-0.09352, -0.1716, 0.07686), (-0.09352, -0.125, 0.02619), (-0.09352, -0.07837, -0.003092), (-0.09352, -0.03176, -0.007141), (-0.09352, 0.01485, -0.007141), (-0.09352, 0.06145, -0.01119), (-0.09352, 0.1081, -0.04098), (-0.09352, 0.1547, -0.0959), (-0.09352, 0.2013, -0.1667), (-0.09352, 0.2479, -0.2458), (-0.09352, 0.2945, -0.3267), (-0.09352, 0.3411, -0.4035), (-0.09352, 0.3877, -0.4694), (-0.09352, 0.4343, -0.5167)], [], [(119, 1, 2, 139), (119, 160, 5, 1), (139, 2, 6, 199), (159, 9, 5, 160), (199, 6, 10, 200), (239, 13, 9, 159), (200, 10, 14, 259), (280, 17, 13, 239), (259, 14, 18, 319), (279, 21, 17, 280), (319, 18, 22, 320), (359, 25, 21, 279), (320, 22, 26, 360), (399, 29, 25, 359), (360, 26, 30, 400), (439, 33, 29, 399), (400, 30, 34, 440), (479, 37, 33, 439), (440, 34, 38, 480), (519, 41, 37, 479), (480, 38, 42, 520), (559, 45, 41, 519), (520, 42, 46, 560), (599, 49, 45, 559), (560, 46, 49, 599), (639, 52, 51, 619), (600, 679, 54, 50), (699, 56, 52, 639), (660, 55, 59, 659), (700, 60, 56, 699), (659, 59, 63, 739), (759, 64, 60, 700), (739, 63, 67, 780), (819, 68, 64, 759), (780, 67, 71, 779), (820, 72, 68, 819), (779, 71, 75, 859), (860, 76, 72, 820), (859, 75, 79, 899), (900, 80, 76, 860), (899, 79, 83, 939), (940, 84, 80, 900), (939, 83, 87, 979), (980, 88, 84, 940), (979, 87, 91, 1019), (1020, 92, 88, 980), (1019, 91, 95, 1059), (1060, 96, 92, 1020), (1059, 95, 99, 1099), (1099, 99, 96, 1060), (2, 1, 51, 52), (0, 3, 53, 50), (4, 0, 50, 54), (1, 5, 55, 51), (6, 2, 52, 56), (3, 7, 57, 53), (5, 9, 59, 55), (8, 4, 54, 58), (10, 6, 56, 60), (7, 11, 61, 57), (9, 13, 63, 59), (12, 8, 58, 62), (14, 10, 60, 64), (11, 15, 65, 61), (13, 17, 67, 63), (16, 12, 62, 66), (18, 14, 64, 68), (15, 19, 69, 65), (17, 21, 71, 67), (20, 16, 66, 70), (22, 18, 68, 72), (19, 23, 73, 69), (21, 25, 75, 71), (24, 20, 70, 74), (26, 22, 72, 76), (23, 27, 77, 73), (25, 29, 79, 75), (28, 24, 74, 78), (30, 26, 76, 80), (27, 31, 81, 77), (29, 33, 83, 79), (32, 28, 78, 82), (34, 30, 80, 84), (31, 35, 85, 81), (33, 37, 87, 83), (36, 32, 82, 86), (38, 34, 84, 88), (35, 39, 89, 85), (37, 41, 91, 87), (40, 36, 86, 90), (42, 38, 88, 92), (39, 43, 93, 89), (41, 45, 95, 91), (44, 40, 90, 94), (46, 42, 92, 96), (43, 47, 97, 93), (45, 49, 99, 95), (48, 44, 94, 98), (49, 46, 96, 99), (47, 48, 98, 97), (0, 100, 120, 3), (100, 101, 121, 120), (101, 102, 122, 121), (102, 103, 123, 122), (103, 104, 124, 123), (104, 105, 125, 124), (105, 106, 126, 125), (106, 107, 127, 126), (107, 108, 128, 127), (108, 109, 129, 128), (109, 110, 130, 129), (110, 111, 131, 130), (111, 112, 132, 131), (112, 113, 133, 132), (113, 114, 134, 133), (114, 115, 135, 134), (115, 116, 136, 135), (116, 117, 137, 136), (117, 118, 138, 137), (118, 119, 139, 138), (0, 4, 179, 100), (100, 179, 178, 101), (101, 178, 177, 102), (102, 177, 176, 103), (103, 176, 175, 104), (104, 175, 174, 105), (105, 174, 173, 106), (106, 173, 172, 107), (107, 172, 171, 108), (108, 171, 170, 109), (109, 170, 169, 110), (110, 169, 168, 111), (111, 168, 167, 112), (112, 167, 166, 113), (113, 166, 165, 114), (114, 165, 164, 115), (115, 164, 163, 116), (116, 163, 162, 117), (117, 162, 161, 118), (118, 161, 160, 119), (3, 120, 180, 7), (120, 121, 181, 180), (121, 122, 182, 181), (122, 123, 183, 182), (123, 124, 184, 183), (124, 125, 185, 184), (125, 126, 186, 185), (126, 127, 187, 186), (127, 128, 188, 187), (128, 129, 189, 188), (129, 130, 190, 189), (130, 131, 191, 190), (131, 132, 192, 191), (132, 133, 193, 192), (133, 134, 194, 193), (134, 135, 195, 194), (135, 136, 196, 195), (136, 137, 197, 196), (137, 138, 198, 197), (138, 139, 199, 198), (8, 140, 179, 4), (140, 141, 178, 179), (141, 142, 177, 178), (142, 143, 176, 177), (143, 144, 175, 176), (144, 145, 174, 175), (145, 146, 173, 174), (146, 147, 172, 173), (147, 148, 171, 172), (148, 149, 170, 171), (149, 150, 169, 170), (150, 151, 168, 169), (151, 152, 167, 168), (152, 153, 166, 167), (153, 154, 165, 166), (154, 155, 164, 165), (155, 156, 163, 164), (156, 157, 162, 163), (157, 158, 161, 162), (158, 159, 160, 161), (7, 180, 219, 11), (180, 181, 218, 219), (181, 182, 217, 218), (182, 183, 216, 217), (183, 184, 215, 216), (184, 185, 214, 215), (185, 186, 213, 214), (186, 187, 212, 213), (187, 188, 211, 212), (188, 189, 210, 211), (189, 190, 209, 210), (190, 191, 208, 209), (191, 192, 207, 208), (192, 193, 206, 207), (193, 194, 205, 206), (194, 195, 204, 205), (195, 196, 203, 204), (196, 197, 202, 203), (197, 198, 201, 202), (198, 199, 200, 201), (12, 220, 140, 8), (220, 221, 141, 140), (221, 222, 142, 141), (222, 223, 143, 142), (223, 224, 144, 143), (224, 225, 145, 144), (225, 226, 146, 145), (226, 227, 147, 146), (227, 228, 148, 147), (228, 229, 149, 148), (229, 230, 150, 149), (230, 231, 151, 150), (231, 232, 152, 151), (232, 233, 153, 152), (233, 234, 154, 153), (234, 235, 155, 154), (235, 236, 156, 155), (236, 237, 157, 156), (237, 238, 158, 157), (238, 239, 159, 158), (11, 219, 240, 15), (219, 218, 241, 240), (218, 217, 242, 241), (217, 216, 243, 242), (216, 215, 244, 243), (215, 214, 245, 244), (214, 213, 246, 245), (213, 212, 247, 246), (212, 211, 248, 247), (211, 210, 249, 248), (210, 209, 250, 249), (209, 208, 251, 250), (208, 207, 252, 251), (207, 206, 253, 252), (206, 205, 254, 253), (205, 204, 255, 254), (204, 203, 256, 255), (203, 202, 257, 256), (202, 201, 258, 257), (201, 200, 259, 258), (16, 299, 220, 12), (299, 298, 221, 220), (298, 297, 222, 221), (297, 296, 223, 222), (296, 295, 224, 223), (295, 294, 225, 224), (294, 293, 226, 225), (293, 292, 227, 226), (292, 291, 228, 227), (291, 290, 229, 228), (290, 289, 230, 229), (289, 288, 231, 230), (288, 287, 232, 231), (287, 286, 233, 232), (286, 285, 234, 233), (285, 284, 235, 234), (284, 283, 236, 235), (283, 282, 237, 236), (282, 281, 238, 237), (281, 280, 239, 238), (15, 240, 300, 19), (240, 241, 301, 300), (241, 242, 302, 301), (242, 243, 303, 302), (243, 244, 304, 303), (244, 245, 305, 304), (245, 246, 306, 305), (246, 247, 307, 306), (247, 248, 308, 307), (248, 249, 309, 308), (249, 250, 310, 309), (250, 251, 311, 310), (251, 252, 312, 311), (252, 253, 313, 312), (253, 254, 314, 313), (254, 255, 315, 314), (255, 256, 316, 315), (256, 257, 317, 316), (257, 258, 318, 317), (258, 259, 319, 318), (20, 260, 299, 16), (260, 261, 298, 299), (261, 262, 297, 298), (262, 263, 296, 297), (263, 264, 295, 296), (264, 265, 294, 295), (265, 266, 293, 294), (266, 267, 292, 293), (267, 268, 291, 292), (268, 269, 290, 291), (269, 270, 289, 290), (270, 271, 288, 289), (271, 272, 287, 288), (272, 273, 286, 287), (273, 274, 285, 286), (274, 275, 284, 285), (275, 276, 283, 284), (276, 277, 282, 283), (277, 278, 281, 282), (278, 279, 280, 281), (19, 300, 339, 23), (300, 301, 338, 339), (301, 302, 337, 338), (302, 303, 336, 337), (303, 304, 335, 336), (304, 305, 334, 335), (305, 306, 333, 334), (306, 307, 332, 333), (307, 308, 331, 332), (308, 309, 330, 331), (309, 310, 329, 330), (310, 311, 328, 329), (311, 312, 327, 328), (312, 313, 326, 327), (313, 314, 325, 326), (314, 315, 324, 325), (315, 316, 323, 324), (316, 317, 322, 323), (317, 318, 321, 322), (318, 319, 320, 321), (24, 340, 260, 20), (340, 341, 261, 260), (341, 342, 262, 261), (342, 343, 263, 262), (343, 344, 264, 263), (344, 345, 265, 264), (345, 346, 266, 265), (346, 347, 267, 266), (347, 348, 268, 267), (348, 349, 269, 268), (349, 350, 270, 269), (350, 351, 271, 270), (351, 352, 272, 271), (352, 353, 273, 272), (353, 354, 274, 273), (354, 355, 275, 274), (355, 356, 276, 275), (356, 357, 277, 276), (357, 358, 278, 277), (358, 359, 279, 278), (23, 339, 379, 27), (339, 338, 378, 379), (338, 337, 377, 378), (337, 336, 376, 377), (336, 335, 375, 376), (335, 334, 374, 375), (334, 333, 373, 374), (333, 332, 372, 373), (332, 331, 371, 372), (331, 330, 370, 371), (330, 329, 369, 370), (329, 328, 368, 369), (328, 327, 367, 368), (327, 326, 366, 367), (326, 325, 365, 366), (325, 324, 364, 365), (324, 323, 363, 364), (323, 322, 362, 363), (322, 321, 361, 362), (321, 320, 360, 361), (28, 380, 340, 24), (380, 381, 341, 340), (381, 382, 342, 341), (382, 383, 343, 342), (383, 384, 344, 343), (384, 385, 345, 344), (385, 386, 346, 345), (386, 387, 347, 346), (387, 388, 348, 347), (388, 389, 349, 348), (389, 390, 350, 349), (390, 391, 351, 350), (391, 392, 352, 351), (392, 393, 353, 352), (393, 394, 354, 353), (394, 395, 355, 354), (395, 396, 356, 355), (396, 397, 357, 356), (397, 398, 358, 357), (398, 399, 359, 358), (27, 379, 419, 31), (379, 378, 418, 419), (378, 377, 417, 418), (377, 376, 416, 417), (376, 375, 415, 416), (375, 374, 414, 415), (374, 373, 413, 414), (373, 372, 412, 413), (372, 371, 411, 412), (371, 370, 410, 411), (370, 369, 409, 410), (369, 368, 408, 409), (368, 367, 407, 408), (367, 366, 406, 407), (366, 365, 405, 406), (365, 364, 404, 405), (364, 363, 403, 404), (363, 362, 402, 403), (362, 361, 401, 402), (361, 360, 400, 401), (32, 420, 380, 28), (420, 421, 381, 380), (421, 422, 382, 381), (422, 423, 383, 382), (423, 424, 384, 383), (424, 425, 385, 384), (425, 426, 386, 385), (426, 427, 387, 386), (427, 428, 388, 387), (428, 429, 389, 388), (429, 430, 390, 389), (430, 431, 391, 390), (431, 432, 392, 391), (432, 433, 393, 392), (433, 434, 394, 393), (434, 435, 395, 394), (435, 436, 396, 395), (436, 437, 397, 396), (437, 438, 398, 397), (438, 439, 399, 398), (31, 419, 459, 35), (419, 418, 458, 459), (418, 417, 457, 458), (417, 416, 456, 457), (416, 415, 455, 456), (415, 414, 454, 455), (414, 413, 453, 454), (413, 412, 452, 453), (412, 411, 451, 452), (411, 410, 450, 451), (410, 409, 449, 450), (409, 408, 448, 449), (408, 407, 447, 448), (407, 406, 446, 447), (406, 405, 445, 446), (405, 404, 444, 445), (404, 403, 443, 444), (403, 402, 442, 443), (402, 401, 441, 442), (401, 400, 440, 441), (36, 460, 420, 32), (460, 461, 421, 420), (461, 462, 422, 421), (462, 463, 423, 422), (463, 464, 424, 423), (464, 465, 425, 424), (465, 466, 426, 425), (466, 467, 427, 426), (467, 468, 428, 427), (468, 469, 429, 428), (469, 470, 430, 429), (470, 471, 431, 430), (471, 472, 432, 431), (472, 473, 433, 432), (473, 474, 434, 433), (474, 475, 435, 434), (475, 476, 436, 435), (476, 477, 437, 436), (477, 478, 438, 437), (478, 479, 439, 438), (35, 459, 499, 39), (459, 458, 498, 499), (458, 457, 497, 498), (457, 456, 496, 497), (456, 455, 495, 496), (455, 454, 494, 495), (454, 453, 493, 494), (453, 452, 492, 493), (452, 451, 491, 492), (451, 450, 490, 491), (450, 449, 489, 490), (449, 448, 488, 489), (448, 447, 487, 488), (447, 446, 486, 487), (446, 445, 485, 486), (445, 444, 484, 485), (444, 443, 483, 484), (443, 442, 482, 483), (442, 441, 481, 482), (441, 440, 480, 481), (40, 500, 460, 36), (500, 501, 461, 460), (501, 502, 462, 461), (502, 503, 463, 462), (503, 504, 464, 463), (504, 505, 465, 464), (505, 506, 466, 465), (506, 507, 467, 466), (507, 508, 468, 467), (508, 509, 469, 468), (509, 510, 470, 469), (510, 511, 471, 470), (511, 512, 472, 471), (512, 513, 473, 472), (513, 514, 474, 473), (514, 515, 475, 474), (515, 516, 476, 475), (516, 517, 477, 476), (517, 518, 478, 477), (518, 519, 479, 478), (39, 499, 539, 43), (499, 498, 538, 539), (498, 497, 537, 538), (497, 496, 536, 537), (496, 495, 535, 536), (495, 494, 534, 535), (494, 493, 533, 534), (493, 492, 532, 533), (492, 491, 531, 532), (491, 490, 530, 531), (490, 489, 529, 530), (489, 488, 528, 529), (488, 487, 527, 528), (487, 486, 526, 527), (486, 485, 525, 526), (485, 484, 524, 525), (484, 483, 523, 524), (483, 482, 522, 523), (482, 481, 521, 522), (481, 480, 520, 521), (44, 540, 500, 40), (540, 541, 501, 500), (541, 542, 502, 501), (542, 543, 503, 502), (543, 544, 504, 503), (544, 545, 505, 504), (545, 546, 506, 505), (546, 547, 507, 506), (547, 548, 508, 507), (548, 549, 509, 508), (549, 550, 510, 509), (550, 551, 511, 510), (551, 552, 512, 511), (552, 553, 513, 512), (553, 554, 514, 513), (554, 555, 515, 514), (555, 556, 516, 515), (556, 557, 517, 516), (557, 558, 518, 517), (558, 559, 519, 518), (43, 539, 579, 47), (539, 538, 578, 579), (538, 537, 577, 578), (537, 536, 576, 577), (536, 535, 575, 576), (535, 534, 574, 575), (534, 533, 573, 574), (533, 532, 572, 573), (532, 531, 571, 572), (531, 530, 570, 571), (530, 529, 569, 570), (529, 528, 568, 569), (528, 527, 567, 568), (527, 526, 566, 567), (526, 525, 565, 566), (525, 524, 564, 565), (524, 523, 563, 564), (523, 522, 562, 563), (522, 521, 561, 562), (521, 520, 560, 561), (48, 580, 540, 44), (580, 581, 541, 540), (581, 582, 542, 541), (582, 583, 543, 542), (583, 584, 544, 543), (584, 585, 545, 544), (585, 586, 546, 545), (586, 587, 547, 546), (587, 588, 548, 547), (588, 589, 549, 548), (589, 590, 550, 549), (590, 591, 551, 550), (591, 592, 552, 551), (592, 593, 553, 552), (593, 594, 554, 553), (594, 595, 555, 554), (595, 596, 556, 555), (596, 597, 557, 556), (597, 598, 558, 557), (598, 599, 559, 558), (47, 579, 580, 48), (579, 578, 581, 580), (578, 577, 582, 581), (577, 576, 583, 582), (576, 575, 584, 583), (575, 574, 585, 584), (574, 573, 586, 585), (573, 572, 587, 586), (572, 571, 588, 587), (571, 570, 589, 588), (570, 569, 590, 589), (569, 568, 591, 590), (568, 567, 592, 591), (567, 566, 593, 592), (566, 565, 594, 593), (565, 564, 595, 594), (564, 563, 596, 595), (563, 562, 597, 596), (562, 561, 598, 597), (561, 560, 599, 598), (53, 620, 600, 50), (620, 621, 601, 600), (621, 622, 602, 601), (622, 623, 603, 602), (623, 624, 604, 603), (624, 625, 605, 604), (625, 626, 606, 605), (626, 627, 607, 606), (627, 628, 608, 607), (628, 629, 609, 608), (629, 630, 610, 609), (630, 631, 611, 610), (631, 632, 612, 611), (632, 633, 613, 612), (633, 634, 614, 613), (634, 635, 615, 614), (635, 636, 616, 615), (636, 637, 617, 616), (637, 638, 618, 617), (638, 639, 619, 618), (51, 55, 660, 619), (619, 660, 661, 618), (618, 661, 662, 617), (617, 662, 663, 616), (616, 663, 664, 615), (615, 664, 665, 614), (614, 665, 666, 613), (613, 666, 667, 612), (612, 667, 668, 611), (611, 668, 669, 610), (610, 669, 670, 609), (609, 670, 671, 608), (608, 671, 672, 607), (607, 672, 673, 606), (606, 673, 674, 605), (605, 674, 675, 604), (604, 675, 676, 603), (603, 676, 677, 602), (602, 677, 678, 601), (601, 678, 679, 600), (57, 680, 620, 53), (680, 681, 621, 620), (681, 682, 622, 621), (682, 683, 623, 622), (683, 684, 624, 623), (684, 685, 625, 624), (685, 686, 626, 625), (686, 687, 627, 626), (687, 688, 628, 627), (688, 689, 629, 628), (689, 690, 630, 629), (690, 691, 631, 630), (691, 692, 632, 631), (692, 693, 633, 632), (693, 694, 634, 633), (694, 695, 635, 634), (695, 696, 636, 635), (696, 697, 637, 636), (697, 698, 638, 637), (698, 699, 639, 638), (54, 679, 640, 58), (679, 678, 641, 640), (678, 677, 642, 641), (677, 676, 643, 642), (676, 675, 644, 643), (675, 674, 645, 644), (674, 673, 646, 645), (673, 672, 647, 646), (672, 671, 648, 647), (671, 670, 649, 648), (670, 669, 650, 649), (669, 668, 651, 650), (668, 667, 652, 651), (667, 666, 653, 652), (666, 665, 654, 653), (665, 664, 655, 654), (664, 663, 656, 655), (663, 662, 657, 656), (662, 661, 658, 657), (661, 660, 659, 658), (61, 719, 680, 57), (719, 718, 681, 680), (718, 717, 682, 681), (717, 716, 683, 682), (716, 715, 684, 683), (715, 714, 685, 684), (714, 713, 686, 685), (713, 712, 687, 686), (712, 711, 688, 687), (711, 710, 689, 688), (710, 709, 690, 689), (709, 708, 691, 690), (708, 707, 692, 691), (707, 706, 693, 692), (706, 705, 694, 693), (705, 704, 695, 694), (704, 703, 696, 695), (703, 702, 697, 696), (702, 701, 698, 697), (701, 700, 699, 698), (58, 640, 720, 62), (640, 641, 721, 720), (641, 642, 722, 721), (642, 643, 723, 722), (643, 644, 724, 723), (644, 645, 725, 724), (645, 646, 726, 725), (646, 647, 727, 726), (647, 648, 728, 727), (648, 649, 729, 728), (649, 650, 730, 729), (650, 651, 731, 730), (651, 652, 732, 731), (652, 653, 733, 732), (653, 654, 734, 733), (654, 655, 735, 734), (655, 656, 736, 735), (656, 657, 737, 736), (657, 658, 738, 737), (658, 659, 739, 738), (65, 740, 719, 61), (740, 741, 718, 719), (741, 742, 717, 718), (742, 743, 716, 717), (743, 744, 715, 716), (744, 745, 714, 715), (745, 746, 713, 714), (746, 747, 712, 713), (747, 748, 711, 712), (748, 749, 710, 711), (749, 750, 709, 710), (750, 751, 708, 709), (751, 752, 707, 708), (752, 753, 706, 707), (753, 754, 705, 706), (754, 755, 704, 705), (755, 756, 703, 704), (756, 757, 702, 703), (757, 758, 701, 702), (758, 759, 700, 701), (62, 720, 799, 66), (720, 721, 798, 799), (721, 722, 797, 798), (722, 723, 796, 797), (723, 724, 795, 796), (724, 725, 794, 795), (725, 726, 793, 794), (726, 727, 792, 793), (727, 728, 791, 792), (728, 729, 790, 791), (729, 730, 789, 790), (730, 731, 788, 789), (731, 732, 787, 788), (732, 733, 786, 787), (733, 734, 785, 786), (734, 735, 784, 785), (735, 736, 783, 784), (736, 737, 782, 783), (737, 738, 781, 782), (738, 739, 780, 781), (69, 800, 740, 65), (800, 801, 741, 740), (801, 802, 742, 741), (802, 803, 743, 742), (803, 804, 744, 743), (804, 805, 745, 744), (805, 806, 746, 745), (806, 807, 747, 746), (807, 808, 748, 747), (808, 809, 749, 748), (809, 810, 750, 749), (810, 811, 751, 750), (811, 812, 752, 751), (812, 813, 753, 752), (813, 814, 754, 753), (814, 815, 755, 754), (815, 816, 756, 755), (816, 817, 757, 756), (817, 818, 758, 757), (818, 819, 759, 758), (66, 799, 760, 70), (799, 798, 761, 760), (798, 797, 762, 761), (797, 796, 763, 762), (796, 795, 764, 763), (795, 794, 765, 764), (794, 793, 766, 765), (793, 792, 767, 766), (792, 791, 768, 767), (791, 790, 769, 768), (790, 789, 770, 769), (789, 788, 771, 770), (788, 787, 772, 771), (787, 786, 773, 772), (786, 785, 774, 773), (785, 784, 775, 774), (784, 783, 776, 775), (783, 782, 777, 776), (782, 781, 778, 777), (781, 780, 779, 778), (73, 839, 800, 69), (839, 838, 801, 800), (838, 837, 802, 801), (837, 836, 803, 802), (836, 835, 804, 803), (835, 834, 805, 804), (834, 833, 806, 805), (833, 832, 807, 806), (832, 831, 808, 807), (831, 830, 809, 808), (830, 829, 810, 809), (829, 828, 811, 810), (828, 827, 812, 811), (827, 826, 813, 812), (826, 825, 814, 813), (825, 824, 815, 814), (824, 823, 816, 815), (823, 822, 817, 816), (822, 821, 818, 817), (821, 820, 819, 818), (70, 760, 840, 74), (760, 761, 841, 840), (761, 762, 842, 841), (762, 763, 843, 842), (763, 764, 844, 843), (764, 765, 845, 844), (765, 766, 846, 845), (766, 767, 847, 846), (767, 768, 848, 847), (768, 769, 849, 848), (769, 770, 850, 849), (770, 771, 851, 850), (771, 772, 852, 851), (772, 773, 853, 852), (773, 774, 854, 853), (774, 775, 855, 854), (775, 776, 856, 855), (776, 777, 857, 856), (777, 778, 858, 857), (778, 779, 859, 858), (77, 879, 839, 73), (879, 878, 838, 839), (878, 877, 837, 838), (877, 876, 836, 837), (876, 875, 835, 836), (875, 874, 834, 835), (874, 873, 833, 834), (873, 872, 832, 833), (872, 871, 831, 832), (871, 870, 830, 831), (870, 869, 829, 830), (869, 868, 828, 829), (868, 867, 827, 828), (867, 866, 826, 827), (866, 865, 825, 826), (865, 864, 824, 825), (864, 863, 823, 824), (863, 862, 822, 823), (862, 861, 821, 822), (861, 860, 820, 821), (74, 840, 880, 78), (840, 841, 881, 880), (841, 842, 882, 881), (842, 843, 883, 882), (843, 844, 884, 883), (844, 845, 885, 884), (845, 846, 886, 885), (846, 847, 887, 886), (847, 848, 888, 887), (848, 849, 889, 888), (849, 850, 890, 889), (850, 851, 891, 890), (851, 852, 892, 891), (852, 853, 893, 892), (853, 854, 894, 893), (854, 855, 895, 894), (855, 856, 896, 895), (856, 857, 897, 896), (857, 858, 898, 897), (858, 859, 899, 898), (81, 919, 879, 77), (919, 918, 878, 879), (918, 917, 877, 878), (917, 916, 876, 877), (916, 915, 875, 876), (915, 914, 874, 875), (914, 913, 873, 874), (913, 912, 872, 873), (912, 911, 871, 872), (911, 910, 870, 871), (910, 909, 869, 870), (909, 908, 868, 869), (908, 907, 867, 868), (907, 906, 866, 867), (906, 905, 865, 866), (905, 904, 864, 865), (904, 903, 863, 864), (903, 902, 862, 863), (902, 901, 861, 862), (901, 900, 860, 861), (78, 880, 920, 82), (880, 881, 921, 920), (881, 882, 922, 921), (882, 883, 923, 922), (883, 884, 924, 923), (884, 885, 925, 924), (885, 886, 926, 925), (886, 887, 927, 926), (887, 888, 928, 927), (888, 889, 929, 928), (889, 890, 930, 929), (890, 891, 931, 930), (891, 892, 932, 931), (892, 893, 933, 932), (893, 894, 934, 933), (894, 895, 935, 934), (895, 896, 936, 935), (896, 897, 937, 936), (897, 898, 938, 937), (898, 899, 939, 938), (85, 959, 919, 81), (959, 958, 918, 919), (958, 957, 917, 918), (957, 956, 916, 917), (956, 955, 915, 916), (955, 954, 914, 915), (954, 953, 913, 914), (953, 952, 912, 913), (952, 951, 911, 912), (951, 950, 910, 911), (950, 949, 909, 910), (949, 948, 908, 909), (948, 947, 907, 908), (947, 946, 906, 907), (946, 945, 905, 906), (945, 944, 904, 905), (944, 943, 903, 904), (943, 942, 902, 903), (942, 941, 901, 902), (941, 940, 900, 901), (82, 920, 960, 86), (920, 921, 961, 960), (921, 922, 962, 961), (922, 923, 963, 962), (923, 924, 964, 963), (924, 925, 965, 964), (925, 926, 966, 965), (926, 927, 967, 966), (927, 928, 968, 967), (928, 929, 969, 968), (929, 930, 970, 969), (930, 931, 971, 970), (931, 932, 972, 971), (932, 933, 973, 972), (933, 934, 974, 973), (934, 935, 975, 974), (935, 936, 976, 975), (936, 937, 977, 976), (937, 938, 978, 977), (938, 939, 979, 978), (89, 999, 959, 85), (999, 998, 958, 959), (998, 997, 957, 958), (997, 996, 956, 957), (996, 995, 955, 956), (995, 994, 954, 955), (994, 993, 953, 954), (993, 992, 952, 953), (992, 991, 951, 952), (991, 990, 950, 951), (990, 989, 949, 950), (989, 988, 948, 949), (988, 987, 947, 948), (987, 986, 946, 947), (986, 985, 945, 946), (985, 984, 944, 945), (984, 983, 943, 944), (983, 982, 942, 943), (982, 981, 941, 942), (981, 980, 940, 941), (86, 960, 1000, 90), (960, 961, 1001, 1000), (961, 962, 1002, 1001), (962, 963, 1003, 1002), (963, 964, 1004, 1003), (964, 965, 1005, 1004), (965, 966, 1006, 1005), (966, 967, 1007, 1006), (967, 968, 1008, 1007), (968, 969, 1009, 1008), (969, 970, 1010, 1009), (970, 971, 1011, 1010), (971, 972, 1012, 1011), (972, 973, 1013, 1012), (973, 974, 1014, 1013), (974, 975, 1015, 1014), (975, 976, 1016, 1015), (976, 977, 1017, 1016), (977, 978, 1018, 1017), (978, 979, 1019, 1018), (93, 1039, 999, 89), (1039, 1038, 998, 999), (1038, 1037, 997, 998), (1037, 1036, 996, 997), (1036, 1035, 995, 996), (1035, 1034, 994, 995), (1034, 1033, 993, 994), (1033, 1032, 992, 993), (1032, 1031, 991, 992), (1031, 1030, 990, 991), (1030, 1029, 989, 990), (1029, 1028, 988, 989), (1028, 1027, 987, 988), (1027, 1026, 986, 987), (1026, 1025, 985, 986), (1025, 1024, 984, 985), (1024, 1023, 983, 984), (1023, 1022, 982, 983), (1022, 1021, 981, 982), (1021, 1020, 980, 981), (90, 1000, 1040, 94), (1000, 1001, 1041, 1040), (1001, 1002, 1042, 1041), (1002, 1003, 1043, 1042), (1003, 1004, 1044, 1043), (1004, 1005, 1045, 1044), (1005, 1006, 1046, 1045), (1006, 1007, 1047, 1046), (1007, 1008, 1048, 1047), (1008, 1009, 1049, 1048), (1009, 1010, 1050, 1049), (1010, 1011, 1051, 1050), (1011, 1012, 1052, 1051), (1012, 1013, 1053, 1052), (1013, 1014, 1054, 1053), (1014, 1015, 1055, 1054), (1015, 1016, 1056, 1055), (1016, 1017, 1057, 1056), (1017, 1018, 1058, 1057), (1018, 1019, 1059, 1058), (97, 1079, 1039, 93), (1079, 1078, 1038, 1039), (1078, 1077, 1037, 1038), (1077, 1076, 1036, 1037), (1076, 1075, 1035, 1036), (1075, 1074, 1034, 1035), (1074, 1073, 1033, 1034), (1073, 1072, 1032, 1033), (1072, 1071, 1031, 1032), (1071, 1070, 1030, 1031), (1070, 1069, 1029, 1030), (1069, 1068, 1028, 1029), (1068, 1067, 1027, 1028), (1067, 1066, 1026, 1027), (1066, 1065, 1025, 1026), (1065, 1064, 1024, 1025), (1064, 1063, 1023, 1024), (1063, 1062, 1022, 1023), (1062, 1061, 1021, 1022), (1061, 1060, 1020, 1021), (94, 1040, 1080, 98), (1040, 1041, 1081, 1080), (1041, 1042, 1082, 1081), (1042, 1043, 1083, 1082), (1043, 1044, 1084, 1083), (1044, 1045, 1085, 1084), (1045, 1046, 1086, 1085), (1046, 1047, 1087, 1086), (1047, 1048, 1088, 1087), (1048, 1049, 1089, 1088), (1049, 1050, 1090, 1089), (1050, 1051, 1091, 1090), (1051, 1052, 1092, 1091), (1052, 1053, 1093, 1092), (1053, 1054, 1094, 1093), (1054, 1055, 1095, 1094), (1055, 1056, 1096, 1095), (1056, 1057, 1097, 1096), (1057, 1058, 1098, 1097), (1058, 1059, 1099, 1098), (98, 1080, 1079, 97), (1080, 1081, 1078, 1079), (1081, 1082, 1077, 1078), (1082, 1083, 1076, 1077), (1083, 1084, 1075, 1076), (1084, 1085, 1074, 1075), (1085, 1086, 1073, 1074), (1086, 1087, 1072, 1073), (1087, 1088, 1071, 1072), (1088, 1089, 1070, 1071), (1089, 1090, 1069, 1070), (1090, 1091, 1068, 1069), (1091, 1092, 1067, 1068), (1092, 1093, 1066, 1067), (1093, 1094, 1065, 1066), (1094, 1095, 1064, 1065), (1095, 1096, 1063, 1064), (1096, 1097, 1062, 1063), (1097, 1098, 1061, 1062), (1098, 1099, 1060, 1061)])
me_cube_001.use_remesh_preserve_volume = False
me_cube_001.use_remesh_preserve_attributes = False
me_cube_001.use_mirror_vertex_groups = False
me_cube_001.update()

# ---- objects
ob_weltabschnitt_kanalgang_h_hendiff = bpy.data.objects.new('Weltabschnitt_Kanalgang_Höhendiff', me_cube_001)

# ---- transforms, parenting, visibility, modifiers, constraints
ob_weltabschnitt_kanalgang_h_hendiff.location = (0.0, 0.9847, -0.322)
ob_weltabschnitt_kanalgang_h_hendiff.scale = (1.0, 2.0, 1.0)
ob_weltabschnitt_kanalgang_h_hendiff.lineart.crease_threshold = 0.0

# ---- collection membership
col_collection_1.objects.link(ob_weltabschnitt_kanalgang_h_hendiff)

# ---- scene / render settings (as saved in the file)
scene.frame_start = 1; scene.frame_end = 250; scene.frame_set(1)
scene.render.engine = 'BLENDER_EEVEE_NEXT'
scene.render.resolution_percentage = 50
scene.render.dither_intensity = 0.0
scene.cycles.use_denoising = False
scene.cycles.samples = 10
scene.cycles.sampling_pattern = 'TABULATED_SOBOL'
scene.cycles.light_sampling_threshold = 0.0
scene.cycles.use_adaptive_sampling = False
scene.cycles.use_light_tree = False
scene.cycles.blur_glossy = 0.0
scene.cycles.volume_bounces = 1
scene.cycles.pixel_filter_type = 'GAUSSIAN'
scene.cycles.sample_clamp_indirect = 0.0
scene.view_settings.view_transform = 'Standard'
bpy.context.view_layer.update()

# ---- added for rendering (the .blend has no active camera and no usable light): camera, sun
cam_auto = bpy.data.cameras.new('AutoCamera')
cam_auto.lens = 50.0
cam_auto.sensor_width = 36.0
cam_auto.clip_end = 1000.0
ob_auto_camera = bpy.data.objects.new('AutoCamera', cam_auto)
scene.collection.objects.link(ob_auto_camera)
ob_auto_camera.location = (2.66983, -2.21906, 1.37743)
ob_auto_camera.rotation_euler = (1.09748, -7.21219e-08, 0.694738)
scene.camera = ob_auto_camera
light_auto_sun = bpy.data.lights.new('AutoSun', 'SUN')
light_auto_sun.energy = 3.0
light_auto_sun.angle = 0.0523599
ob_auto_sun = bpy.data.objects.new('AutoSun', light_auto_sun)
scene.collection.objects.link(ob_auto_sun)
ob_auto_sun.rotation_euler = (0.872665, 0.174533, 0.523599)
bpy.context.view_layer.update()
